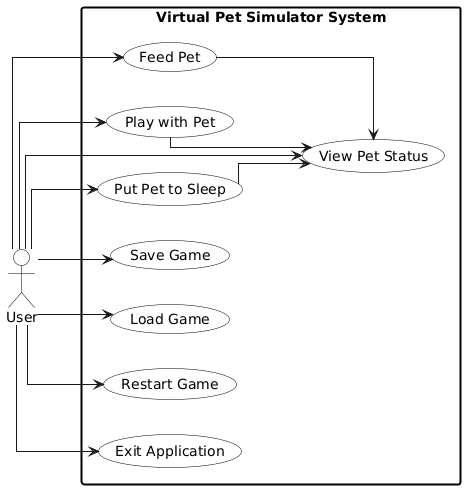

The diagram above was rendered by PlantUML. Its source (embedded in the PNG):
@startuml
skinparam monochrome true
skinparam shadowing false
skinparam linetype ortho

skinparam usecase {
    BackgroundColor white
    BorderColor black
}
skinparam actor {
    BackgroundColor white
    BorderColor black
}
skinparam rectangle {
    BackgroundColor transparent
    BorderColor black
    BorderThickness 2
}

left to right direction

actor "User" as user

rectangle "Virtual Pet Simulator System" {
  usecase "Feed Pet" as feed
  usecase "Play with Pet" as play
  usecase "Put Pet to Sleep" as sleep
  usecase "View Pet Status" as view
  usecase "Save Game" as save
  usecase "Load Game" as load
  usecase "Restart Game" as restart
  usecase "Exit Application" as exit
}

user --> feed
user --> play
user --> sleep
user --> view
user --> save
user --> load
user --> restart
user --> exit

feed --> view
play --> view
sleep --> view
@enduml